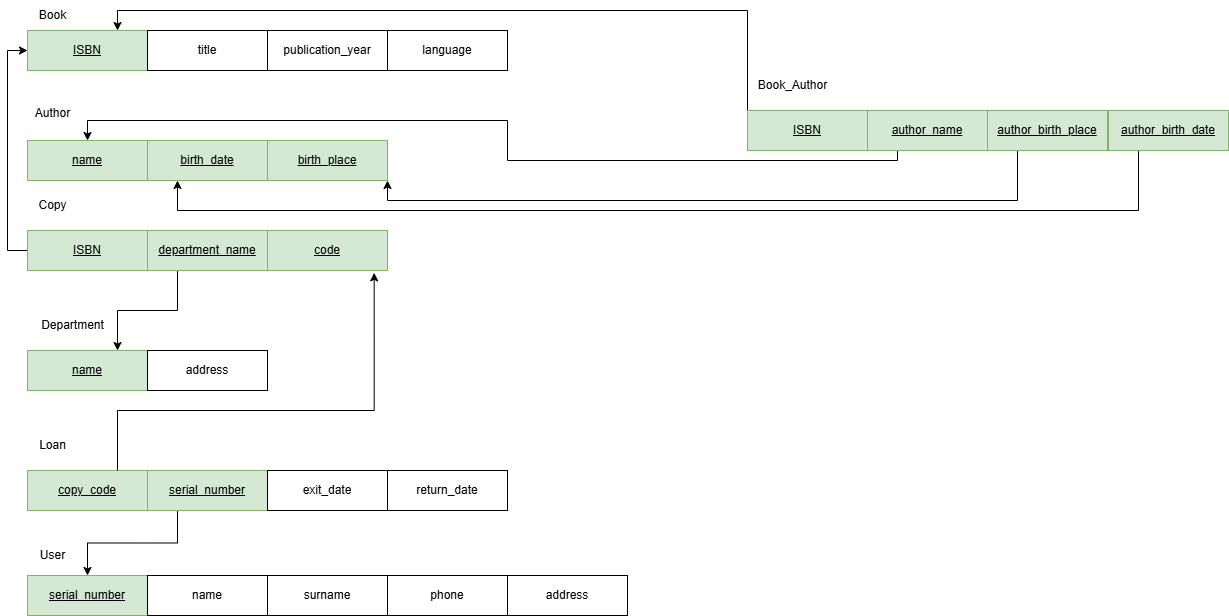

The diagram above was exported from draw.io. Its source (the exported page's mxGraphModel, read from the mxfile embedded in the PNG):
<mxGraphModel dx="1906" dy="971" grid="1" gridSize="10" guides="1" tooltips="1" connect="1" arrows="1" fold="1" page="1" pageScale="1" pageWidth="827" pageHeight="1169" math="0" shadow="0">
  <root>
    <mxCell id="0" />
    <mxCell id="1" parent="0" />
    <mxCell id="fyxhJUklmaxboCmO9rHA-1" value="&lt;u&gt;ISBN&lt;/u&gt;" style="rounded=0;whiteSpace=wrap;html=1;fillColor=#d5e8d4;strokeColor=#82b366;" parent="1" vertex="1">
      <mxGeometry x="40" y="40" width="120" height="40" as="geometry" />
    </mxCell>
    <mxCell id="fyxhJUklmaxboCmO9rHA-2" value="Book" style="text;html=1;align=center;verticalAlign=middle;resizable=0;points=[];autosize=1;strokeColor=none;fillColor=none;" parent="1" vertex="1">
      <mxGeometry x="40" y="10" width="50" height="30" as="geometry" />
    </mxCell>
    <mxCell id="fyxhJUklmaxboCmO9rHA-3" value="title" style="rounded=0;whiteSpace=wrap;html=1;" parent="1" vertex="1">
      <mxGeometry x="160" y="40" width="120" height="40" as="geometry" />
    </mxCell>
    <mxCell id="fyxhJUklmaxboCmO9rHA-4" value="publication_year" style="rounded=0;whiteSpace=wrap;html=1;" parent="1" vertex="1">
      <mxGeometry x="280" y="40" width="120" height="40" as="geometry" />
    </mxCell>
    <mxCell id="fyxhJUklmaxboCmO9rHA-5" value="language" style="rounded=0;whiteSpace=wrap;html=1;" parent="1" vertex="1">
      <mxGeometry x="400" y="40" width="120" height="40" as="geometry" />
    </mxCell>
    <mxCell id="fyxhJUklmaxboCmO9rHA-7" value="Author" style="text;html=1;align=center;verticalAlign=middle;resizable=0;points=[];autosize=1;strokeColor=none;fillColor=none;" parent="1" vertex="1">
      <mxGeometry x="35" y="108" width="60" height="30" as="geometry" />
    </mxCell>
    <mxCell id="fyxhJUklmaxboCmO9rHA-8" value="&lt;u&gt;name&lt;/u&gt;" style="rounded=0;whiteSpace=wrap;html=1;fillColor=#d5e8d4;strokeColor=#82b366;" parent="1" vertex="1">
      <mxGeometry x="40" y="150" width="120" height="40" as="geometry" />
    </mxCell>
    <mxCell id="fyxhJUklmaxboCmO9rHA-9" value="&lt;u&gt;birth_date&lt;/u&gt;" style="rounded=0;whiteSpace=wrap;html=1;fillColor=#d5e8d4;strokeColor=#82b366;" parent="1" vertex="1">
      <mxGeometry x="160" y="150" width="120" height="40" as="geometry" />
    </mxCell>
    <mxCell id="fyxhJUklmaxboCmO9rHA-10" value="&lt;u&gt;birth_place&lt;/u&gt;" style="rounded=0;whiteSpace=wrap;html=1;fillColor=#d5e8d4;strokeColor=#82b366;" parent="1" vertex="1">
      <mxGeometry x="280" y="150" width="120" height="40" as="geometry" />
    </mxCell>
    <mxCell id="fyxhJUklmaxboCmO9rHA-11" value="Copy" style="text;html=1;align=center;verticalAlign=middle;resizable=0;points=[];autosize=1;strokeColor=none;fillColor=none;" parent="1" vertex="1">
      <mxGeometry x="40" y="200" width="50" height="30" as="geometry" />
    </mxCell>
    <mxCell id="fyxhJUklmaxboCmO9rHA-51" style="edgeStyle=orthogonalEdgeStyle;rounded=0;orthogonalLoop=1;jettySize=auto;html=1;exitX=0;exitY=0.5;exitDx=0;exitDy=0;entryX=0;entryY=0.5;entryDx=0;entryDy=0;" parent="1" source="fyxhJUklmaxboCmO9rHA-12" target="fyxhJUklmaxboCmO9rHA-1" edge="1">
      <mxGeometry relative="1" as="geometry" />
    </mxCell>
    <mxCell id="fyxhJUklmaxboCmO9rHA-12" value="&lt;u&gt;ISBN&lt;/u&gt;" style="rounded=0;whiteSpace=wrap;html=1;fillColor=#d5e8d4;strokeColor=#82b366;" parent="1" vertex="1">
      <mxGeometry x="40" y="240" width="120" height="40" as="geometry" />
    </mxCell>
    <mxCell id="fyxhJUklmaxboCmO9rHA-13" value="Department" style="text;html=1;align=center;verticalAlign=middle;resizable=0;points=[];autosize=1;strokeColor=none;fillColor=none;" parent="1" vertex="1">
      <mxGeometry x="40" y="320" width="90" height="30" as="geometry" />
    </mxCell>
    <mxCell id="fyxhJUklmaxboCmO9rHA-14" value="&lt;u&gt;name&lt;/u&gt;" style="rounded=0;whiteSpace=wrap;html=1;fillColor=#d5e8d4;strokeColor=#82b366;" parent="1" vertex="1">
      <mxGeometry x="40" y="360" width="120" height="40" as="geometry" />
    </mxCell>
    <mxCell id="fyxhJUklmaxboCmO9rHA-15" value="address" style="rounded=0;whiteSpace=wrap;html=1;" parent="1" vertex="1">
      <mxGeometry x="160" y="360" width="120" height="40" as="geometry" />
    </mxCell>
    <mxCell id="fyxhJUklmaxboCmO9rHA-16" value="Loan" style="text;html=1;align=center;verticalAlign=middle;resizable=0;points=[];autosize=1;strokeColor=none;fillColor=none;" parent="1" vertex="1">
      <mxGeometry x="40" y="440" width="50" height="30" as="geometry" />
    </mxCell>
    <mxCell id="fyxhJUklmaxboCmO9rHA-17" value="&lt;u&gt;copy_code&lt;/u&gt;" style="rounded=0;whiteSpace=wrap;html=1;fillColor=#d5e8d4;strokeColor=#82b366;" parent="1" vertex="1">
      <mxGeometry x="40" y="480" width="120" height="40" as="geometry" />
    </mxCell>
    <mxCell id="fyxhJUklmaxboCmO9rHA-52" style="edgeStyle=orthogonalEdgeStyle;rounded=0;orthogonalLoop=1;jettySize=auto;html=1;exitX=0.25;exitY=1;exitDx=0;exitDy=0;" parent="1" source="fyxhJUklmaxboCmO9rHA-18" target="fyxhJUklmaxboCmO9rHA-22" edge="1">
      <mxGeometry relative="1" as="geometry" />
    </mxCell>
    <mxCell id="fyxhJUklmaxboCmO9rHA-18" value="&lt;u&gt;serial_number&lt;/u&gt;" style="rounded=0;whiteSpace=wrap;html=1;fillColor=#d5e8d4;strokeColor=#82b366;" parent="1" vertex="1">
      <mxGeometry x="160" y="480" width="120" height="40" as="geometry" />
    </mxCell>
    <mxCell id="fyxhJUklmaxboCmO9rHA-20" value="exit_date" style="rounded=0;whiteSpace=wrap;html=1;" parent="1" vertex="1">
      <mxGeometry x="280" y="480" width="120" height="40" as="geometry" />
    </mxCell>
    <mxCell id="fyxhJUklmaxboCmO9rHA-21" value="User" style="text;html=1;align=center;verticalAlign=middle;resizable=0;points=[];autosize=1;strokeColor=none;fillColor=none;" parent="1" vertex="1">
      <mxGeometry x="40" y="550" width="50" height="30" as="geometry" />
    </mxCell>
    <mxCell id="fyxhJUklmaxboCmO9rHA-22" value="&lt;u&gt;serial_number&lt;/u&gt;" style="rounded=0;whiteSpace=wrap;html=1;fillColor=#d5e8d4;strokeColor=#82b366;" parent="1" vertex="1">
      <mxGeometry x="40" y="585" width="120" height="40" as="geometry" />
    </mxCell>
    <mxCell id="fyxhJUklmaxboCmO9rHA-23" value="name" style="rounded=0;whiteSpace=wrap;html=1;" parent="1" vertex="1">
      <mxGeometry x="160" y="585" width="120" height="40" as="geometry" />
    </mxCell>
    <mxCell id="fyxhJUklmaxboCmO9rHA-24" value="surname" style="rounded=0;whiteSpace=wrap;html=1;" parent="1" vertex="1">
      <mxGeometry x="280" y="585" width="120" height="40" as="geometry" />
    </mxCell>
    <mxCell id="fyxhJUklmaxboCmO9rHA-25" value="phone" style="rounded=0;whiteSpace=wrap;html=1;" parent="1" vertex="1">
      <mxGeometry x="400" y="585" width="120" height="40" as="geometry" />
    </mxCell>
    <mxCell id="fyxhJUklmaxboCmO9rHA-26" value="address" style="rounded=0;whiteSpace=wrap;html=1;" parent="1" vertex="1">
      <mxGeometry x="520" y="585" width="120" height="40" as="geometry" />
    </mxCell>
    <mxCell id="fyxhJUklmaxboCmO9rHA-31" value="Book_Author" style="text;html=1;align=center;verticalAlign=middle;resizable=0;points=[];autosize=1;strokeColor=none;fillColor=none;" parent="1" vertex="1">
      <mxGeometry x="760" y="80" width="90" height="30" as="geometry" />
    </mxCell>
    <mxCell id="fyxhJUklmaxboCmO9rHA-37" style="edgeStyle=orthogonalEdgeStyle;rounded=0;orthogonalLoop=1;jettySize=auto;html=1;exitX=0;exitY=0;exitDx=0;exitDy=0;entryX=0.75;entryY=0;entryDx=0;entryDy=0;" parent="1" source="fyxhJUklmaxboCmO9rHA-32" target="fyxhJUklmaxboCmO9rHA-1" edge="1">
      <mxGeometry relative="1" as="geometry" />
    </mxCell>
    <mxCell id="fyxhJUklmaxboCmO9rHA-32" value="&lt;u&gt;ISBN&lt;/u&gt;" style="rounded=0;whiteSpace=wrap;html=1;fillColor=#d5e8d4;strokeColor=#82b366;" parent="1" vertex="1">
      <mxGeometry x="760" y="120" width="120" height="40" as="geometry" />
    </mxCell>
    <mxCell id="fyxhJUklmaxboCmO9rHA-38" style="edgeStyle=orthogonalEdgeStyle;rounded=0;orthogonalLoop=1;jettySize=auto;html=1;exitX=0.25;exitY=1;exitDx=0;exitDy=0;entryX=0.5;entryY=0;entryDx=0;entryDy=0;" parent="1" source="fyxhJUklmaxboCmO9rHA-34" target="fyxhJUklmaxboCmO9rHA-8" edge="1">
      <mxGeometry relative="1" as="geometry">
        <Array as="points">
          <mxPoint x="910" y="170" />
          <mxPoint x="520" y="170" />
          <mxPoint x="520" y="130" />
          <mxPoint x="100" y="130" />
        </Array>
      </mxGeometry>
    </mxCell>
    <mxCell id="fyxhJUklmaxboCmO9rHA-34" value="&lt;u&gt;author_name&lt;/u&gt;" style="rounded=0;whiteSpace=wrap;html=1;fillColor=#d5e8d4;strokeColor=#82b366;" parent="1" vertex="1">
      <mxGeometry x="880" y="120" width="120" height="40" as="geometry" />
    </mxCell>
    <mxCell id="fyxhJUklmaxboCmO9rHA-43" style="edgeStyle=orthogonalEdgeStyle;rounded=0;orthogonalLoop=1;jettySize=auto;html=1;exitX=0.25;exitY=1;exitDx=0;exitDy=0;entryX=1;entryY=1;entryDx=0;entryDy=0;" parent="1" source="fyxhJUklmaxboCmO9rHA-35" target="fyxhJUklmaxboCmO9rHA-10" edge="1">
      <mxGeometry relative="1" as="geometry" />
    </mxCell>
    <mxCell id="fyxhJUklmaxboCmO9rHA-35" value="&lt;u&gt;author_birth_place&lt;/u&gt;" style="rounded=0;whiteSpace=wrap;html=1;fillColor=#d5e8d4;strokeColor=#82b366;" parent="1" vertex="1">
      <mxGeometry x="1000" y="120" width="120" height="40" as="geometry" />
    </mxCell>
    <mxCell id="fyxhJUklmaxboCmO9rHA-44" style="edgeStyle=orthogonalEdgeStyle;rounded=0;orthogonalLoop=1;jettySize=auto;html=1;exitX=0.25;exitY=1;exitDx=0;exitDy=0;entryX=0.25;entryY=1;entryDx=0;entryDy=0;" parent="1" source="fyxhJUklmaxboCmO9rHA-36" target="fyxhJUklmaxboCmO9rHA-9" edge="1">
      <mxGeometry relative="1" as="geometry">
        <Array as="points">
          <mxPoint x="1151" y="220" />
          <mxPoint x="190" y="220" />
        </Array>
      </mxGeometry>
    </mxCell>
    <mxCell id="fyxhJUklmaxboCmO9rHA-36" value="&lt;u&gt;author_birth_date&lt;/u&gt;" style="rounded=0;whiteSpace=wrap;html=1;fillColor=#d5e8d4;strokeColor=#82b366;" parent="1" vertex="1">
      <mxGeometry x="1121" y="120" width="120" height="40" as="geometry" />
    </mxCell>
    <mxCell id="fyxhJUklmaxboCmO9rHA-48" style="edgeStyle=orthogonalEdgeStyle;rounded=0;orthogonalLoop=1;jettySize=auto;html=1;exitX=0.25;exitY=1;exitDx=0;exitDy=0;entryX=0.75;entryY=0;entryDx=0;entryDy=0;" parent="1" source="fyxhJUklmaxboCmO9rHA-46" target="fyxhJUklmaxboCmO9rHA-14" edge="1">
      <mxGeometry relative="1" as="geometry" />
    </mxCell>
    <mxCell id="fyxhJUklmaxboCmO9rHA-46" value="&lt;u&gt;department_name&lt;/u&gt;" style="rounded=0;whiteSpace=wrap;html=1;fillColor=#d5e8d4;strokeColor=#82b366;" parent="1" vertex="1">
      <mxGeometry x="160" y="240" width="120" height="40" as="geometry" />
    </mxCell>
    <mxCell id="fyxhJUklmaxboCmO9rHA-47" value="&lt;u&gt;code&lt;/u&gt;" style="rounded=0;whiteSpace=wrap;html=1;fillColor=#d5e8d4;strokeColor=#82b366;" parent="1" vertex="1">
      <mxGeometry x="280" y="240" width="120" height="40" as="geometry" />
    </mxCell>
    <mxCell id="fyxhJUklmaxboCmO9rHA-50" style="edgeStyle=orthogonalEdgeStyle;rounded=0;orthogonalLoop=1;jettySize=auto;html=1;exitX=0.75;exitY=0;exitDx=0;exitDy=0;entryX=0.889;entryY=1.058;entryDx=0;entryDy=0;entryPerimeter=0;" parent="1" source="fyxhJUklmaxboCmO9rHA-17" target="fyxhJUklmaxboCmO9rHA-47" edge="1">
      <mxGeometry relative="1" as="geometry">
        <Array as="points">
          <mxPoint x="130" y="420" />
          <mxPoint x="387" y="420" />
        </Array>
      </mxGeometry>
    </mxCell>
    <mxCell id="YfjhjSsvMgqeefAvID-R-1" value="return_date" style="rounded=0;whiteSpace=wrap;html=1;" vertex="1" parent="1">
      <mxGeometry x="400" y="480" width="120" height="40" as="geometry" />
    </mxCell>
  </root>
</mxGraphModel>